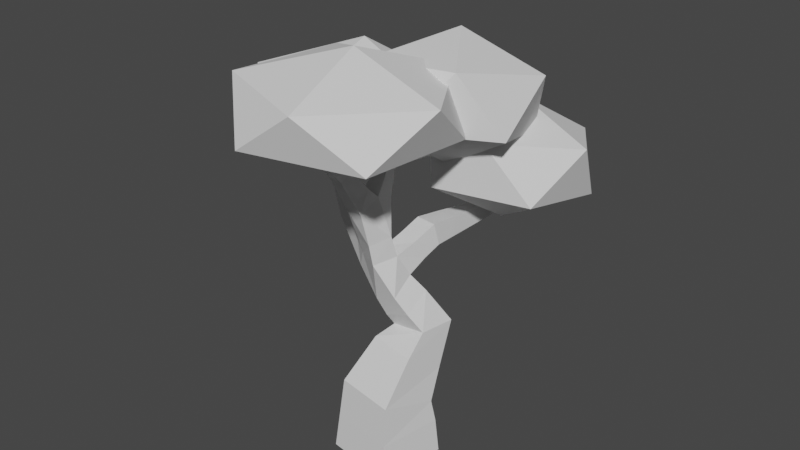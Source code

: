 # Source: treeLeaf0_1.blend  (saved by Blender 3.3.6; exported with 4.5.12 LTS)
import bpy
from mathutils import Matrix  # noqa: F401  (used for matrix-valued properties, if any)

bpy.ops.wm.read_factory_settings(use_empty=True)
scene = bpy.context.scene
scene.name = 'Scene'

# ---- collections
col_collection = bpy.data.collections.new('Collection'); scene.collection.children.link(col_collection)

# ---- materials (node trees are filled in below, after node groups)
mat_material = bpy.data.materials.new('Material')
mat_material.alpha_threshold = 0.0
mat_material.use_transparent_shadow = False
mat_material.roughness = 0.5
mat_material.line_color = (0.0, 0.0, 0.0, 1.0)

# ---- material node trees
mat_material.use_nodes = True; mat_material.node_tree.nodes.clear()
_N = mat_material.node_tree.nodes; _L = mat_material.node_tree.links
n0 = _N.new('ShaderNodeOutputMaterial'); n0.name = 'Material Output'; n0.location = (300, 300)
n1 = _N.new('ShaderNodeBsdfPrincipled'); n1.name = 'Principled BSDF'; n1.location = (10, 300)
n1.distribution = 'GGX'
n1.subsurface_method = 'RANDOM_WALK_SKIN'
n1.inputs[3].default_value = 1.45
n1.inputs[27].default_value = (0.0, 0.0, 0.0, 1.0)
n1.inputs[28].default_value = 1.0
_L.new(n1.outputs[0], n0.inputs[0])
n0.is_active_output = True

# ---- world
world_world = bpy.data.worlds.new('World'); scene.world = world_world
world_world.use_nodes = True; world_world.node_tree.nodes.clear()
_N = world_world.node_tree.nodes; _L = world_world.node_tree.links
n0 = _N.new('ShaderNodeOutputWorld'); n0.name = 'World Output'; n0.location = (300, 300)
n1 = _N.new('ShaderNodeBackground'); n1.name = 'Background'; n1.location = (10, 300)
n1.inputs[0].default_value = (0.05088, 0.05088, 0.05088, 1.0)
_L.new(n1.outputs[0], n0.inputs[0])
n0.is_active_output = True
world_world.color = (0.05088, 0.05088, 0.05088)
world_world.use_sun_shadow = False
world_world.sun_shadow_jitter_overblur = 0.0

# ---- meshes
me_cube = bpy.data.meshes.new('Cube')
me_cube.from_pydata([(-0.2161, 0.7605, 0.006302), (0.539, 0.6437, 0.006302), (0.4223, -0.1113, 0.02182), (-0.3328, 0.005533, 0.02182), (0.1488, 2.566, 2.394), (0.2406, 2.562, 2.394), (0.2391, 2.532, 2.481), (0.1473, 2.537, 2.481), (0.1913, 1.767, 2.468), (0.0679, 1.787, 2.468), (0.08493, 1.891, 2.535), (0.2083, 1.871, 2.535), (-0.02226, 1.05, 2.179), (0.2216, 1.004, 2.19), (0.2003, 0.9475, 2.431), (-0.0435, 0.9935, 2.42), (0.04044, 0.984, 1.356), (0.4417, 0.9441, 1.424), (0.3979, 0.5381, 1.445), (-0.003353, 0.5779, 1.377), (-0.1693, 0.7345, 3.243), (-0.08604, 0.737, 3.243), (-0.08382, 0.6641, 3.283), (-0.1671, 0.6616, 3.283), (-0.1007, -0.05773, 3.142), (-0.2673, -0.04021, 3.157), (-0.2443, 0.09128, 3.259), (-0.0778, 0.07376, 3.244), (-0.06699, -0.4432, 3.572), (-0.179, -0.4394, 3.592), (-0.1628, -0.3584, 3.67), (-0.05087, -0.3622, 3.651), (-0.8839, 0.7656, 2.251), (-0.8056, 0.9465, 2.259), (-0.6871, 0.8894, 2.406), (-0.7655, 0.7085, 2.398), (-1.193, 0.8812, 2.918), (-1.162, 0.9634, 2.926), (-1.092, 0.9324, 2.97), (-1.123, 0.8502, 2.963), (-0.1686, 0.6966, 0.642), (0.4712, 0.5944, 0.6219), (0.3792, -0.01877, 0.811), (-0.2606, 0.08344, 0.8311), (-0.09265, -0.149, 3.244), (-0.2443, -0.1438, 3.27), (-0.2225, -0.03419, 3.376), (-0.07082, -0.03937, 3.35), (-0.08557, -0.2302, 3.335), (-0.2263, -0.2254, 3.359), (-0.206, -0.1237, 3.457), (-0.06531, -0.1285, 3.433), (-0.07906, -0.3048, 3.418), (-0.2097, -0.3004, 3.44), (-0.1909, -0.2059, 3.531), (-0.06025, -0.2104, 3.509), (-0.0729, -0.3754, 3.497), (-0.194, -0.3713, 3.517), (-0.1766, -0.2837, 3.602), (-0.05546, -0.2879, 3.581), (-0.03935, 0.1366, 2.756), (-0.2596, 0.1734, 2.756), (-0.2206, 0.3734, 2.885), (-0.01455, 0.358, 2.885), (-0.06162, 0.06327, 2.9), (-0.2623, 0.09678, 2.9), (-0.2337, 0.2682, 3.006), (-0.033, 0.2347, 3.006), (-0.08208, -0.004099, 3.032), (-0.2649, 0.02642, 3.032), (-0.2388, 0.1825, 3.128), (-0.05602, 0.152, 3.128), (-0.2182, 0.5535, 2.805), (-0.02626, 0.5593, 2.805), (-0.2033, 0.6087, 2.939), (-0.0445, 0.6135, 2.939), (-0.04028, 0.4745, 3.015), (-0.1991, 0.4697, 3.015), (-0.1908, 0.6551, 3.051), (-0.05981, 0.659, 3.051), (-0.05632, 0.5444, 3.114), (-0.1873, 0.5404, 3.114), (-0.1796, 0.6965, 3.151), (-0.07347, 0.6997, 3.151), (-0.07065, 0.6068, 3.202), (-0.1768, 0.6035, 3.202), (-0.01568, 0.2715, 2.174), (-0.2665, 0.4054, 2.18), (-0.1684, 0.6307, 2.196), (0.07935, 0.5236, 2.206), (-0.03097, 0.2333, 2.395), (-0.2615, 0.3258, 2.395), (-0.1706, 0.5524, 2.44), (0.05989, 0.46, 2.44), (0.1124, 2.128, 2.232), (0.2303, 2.122, 2.232), (0.2283, 2.084, 2.344), (0.1104, 2.09, 2.344), (0.1205, 2.225, 2.268), (0.2326, 2.219, 2.268), (0.2307, 2.183, 2.374), (0.1185, 2.189, 2.374), (0.128, 2.315, 2.301), (0.2347, 2.31, 2.301), (0.2329, 2.275, 2.402), (0.1261, 2.281, 2.402), (0.1351, 2.402, 2.333), (0.2368, 2.396, 2.333), (0.235, 2.364, 2.429), (0.1334, 2.369, 2.429), (0.1421, 2.485, 2.364), (0.2387, 2.48, 2.364), (0.2371, 2.449, 2.456), (0.1404, 2.454, 2.456), (0.2148, 1.866, 2.314), (0.08299, 1.881, 2.31), (0.1022, 1.997, 2.365), (0.2256, 1.977, 2.365), (0.1999, 1.82, 2.383), (0.07654, 1.84, 2.383), (0.09356, 1.944, 2.45), (0.217, 1.924, 2.45), (0.006154, 1.257, 2.176), (0.2216, 1.241, 2.188), (0.2109, 1.255, 2.404), (-0.004505, 1.27, 2.392), (0.02987, 1.433, 2.178), (0.2234, 1.419, 2.188), (0.2139, 1.431, 2.382), (0.02029, 1.445, 2.371), (0.05068, 1.587, 2.179), (0.2251, 1.574, 2.188), (0.2165, 1.585, 2.363), (0.04205, 1.598, 2.353), (0.0698, 1.729, 2.18), (0.2266, 1.717, 2.188), (0.2188, 1.727, 2.345), (0.06204, 1.738, 2.337), (0.08775, 1.862, 2.181), (0.228, 1.851, 2.188), (-0.1178, 0.7422, 1.979), (0.1286, 0.6662, 1.958), (-0.06469, 0.9186, 2.089), (0.1731, 0.8471, 2.089), (0.1366, 0.7256, 2.302), (-0.1012, 0.7971, 2.302), (-0.0644, 0.8185, 1.647), (0.2477, 0.7705, 1.779), (0.2634, 0.4622, 1.631), (-0.04874, 0.5102, 1.498), (-0.13, 0.7027, 1.823), (0.1505, 0.398, 1.809), (-0.1166, 0.439, 1.696), (-0.05324, 0.8359, 0.9862), (0.4506, 0.7486, 0.9558), (0.3933, 0.3216, 1.233), (-0.1105, 0.4089, 1.263), (-0.3709, 0.4891, 1.971), (-0.2662, 0.698, 1.971), (-0.5436, 0.5827, 2.064), (-0.4446, 0.7803, 2.064), (-0.365, 0.7404, 2.267), (-0.464, 0.5429, 2.267), (-0.7072, 0.6715, 2.153), (-0.6136, 0.8582, 2.153), (-0.5384, 0.8205, 2.344), (-0.632, 0.6338, 2.344), (-0.9791, 0.8006, 2.447), (-0.9193, 0.9564, 2.462), (-0.787, 0.8977, 2.546), (-0.8468, 0.7419, 2.532), (-1.032, 0.8204, 2.563), (-0.9787, 0.9581, 2.576), (-0.8617, 0.9062, 2.65), (-0.9145, 0.7685, 2.637), (-1.077, 0.8374, 2.662), (-1.03, 0.9596, 2.674), (-0.9263, 0.9136, 2.74), (-0.9731, 0.7914, 2.729), (-1.118, 0.853, 2.753), (-1.077, 0.9609, 2.763), (-0.985, 0.9203, 2.822), (-1.026, 0.8123, 2.812), (-1.157, 0.8674, 2.838), (-1.12, 0.9622, 2.847), (-1.04, 0.9265, 2.898), (-1.076, 0.8318, 2.889), (-0.1894, 0.7332, 0.3824), (0.5054, 0.6257, 0.3824), (0.3979, -0.06891, 0.3966), (-0.2968, 0.03857, 0.3966)], [], [(90, 93, 60), (93, 63, 60), (55, 52, 48, 51), (54, 55, 51, 50), (53, 54, 50, 49), (89, 86, 151), (141, 89, 151), (52, 53, 49, 48), (92, 73, 93), (73, 63, 93), (97, 115, 116), (51, 48, 44, 47), (72, 61, 62), (50, 51, 47, 46), (49, 50, 46, 45), (72, 73, 92), (48, 49, 45, 44), (140, 150, 158, 88), (47, 44, 24, 27), (46, 47, 27, 26), (45, 46, 26, 25), (44, 45, 25, 24), (139, 117, 114), (151, 86, 152), (39, 38, 37, 36), (31, 30, 29, 28), (139, 95, 96, 117), (94, 138, 115, 97), (23, 22, 21, 20), (138, 94, 95, 139), (158, 150, 152, 157), (11, 10, 9, 8), (7, 6, 5, 4), (140, 141, 150), (61, 91, 90, 60), (72, 92, 91, 61), (87, 157, 152, 86), (0, 1, 2, 3), (117, 96, 97, 116), (56, 57, 53, 52), (57, 58, 54, 53), (58, 59, 55, 54), (59, 56, 52, 55), (28, 29, 57, 56), (29, 30, 58, 57), (30, 31, 59, 58), (31, 28, 56, 59), (64, 65, 61, 60), (65, 66, 62, 61), (66, 67, 63, 62), (67, 64, 60, 63), (68, 69, 65, 64), (69, 70, 66, 65), (70, 71, 67, 66), (71, 68, 64, 67), (24, 25, 69, 68), (25, 26, 70, 69), (26, 27, 71, 70), (27, 24, 68, 71), (74, 75, 73, 72), (75, 76, 63, 73), (76, 77, 62, 63), (77, 74, 72, 62), (78, 79, 75, 74), (79, 80, 76, 75), (80, 81, 77, 76), (81, 78, 74, 77), (82, 83, 79, 78), (83, 84, 80, 79), (84, 85, 81, 80), (85, 82, 78, 81), (20, 21, 83, 82), (21, 22, 84, 83), (22, 23, 85, 84), (23, 20, 82, 85), (90, 91, 87, 86), (91, 92, 88, 87), (92, 93, 89, 88), (93, 90, 86, 89), (98, 99, 95, 94), (99, 100, 96, 95), (100, 101, 97, 96), (101, 98, 94, 97), (102, 103, 99, 98), (103, 104, 100, 99), (104, 105, 101, 100), (105, 102, 98, 101), (106, 107, 103, 102), (107, 108, 104, 103), (108, 109, 105, 104), (109, 106, 102, 105), (110, 111, 107, 106), (111, 112, 108, 107), (112, 113, 109, 108), (113, 110, 106, 109), (4, 5, 111, 110), (5, 6, 112, 111), (6, 7, 113, 112), (7, 4, 110, 113), (118, 119, 115, 114), (119, 120, 116, 115), (120, 121, 117, 116), (121, 118, 114, 117), (8, 9, 119, 118), (9, 10, 120, 119), (10, 11, 121, 120), (11, 8, 118, 121), (122, 123, 13, 12), (123, 124, 14, 13), (124, 125, 15, 14), (125, 122, 12, 15), (126, 127, 123, 122), (127, 128, 124, 123), (128, 129, 125, 124), (129, 126, 122, 125), (130, 131, 127, 126), (131, 132, 128, 127), (132, 133, 129, 128), (133, 130, 126, 129), (134, 135, 131, 130), (135, 136, 132, 131), (136, 137, 133, 132), (137, 134, 130, 133), (138, 139, 135, 134), (139, 114, 136, 135), (114, 115, 137, 136), (115, 138, 134, 137), (142, 143, 141, 140), (143, 144, 89, 141), (144, 145, 88, 89), (145, 142, 140, 88), (12, 13, 143, 142), (13, 14, 144, 143), (14, 15, 145, 144), (15, 12, 142, 145), (146, 147, 17, 16), (147, 148, 18, 17), (148, 149, 19, 18), (149, 146, 16, 19), (150, 141, 147, 146), (141, 151, 148, 147), (151, 152, 149, 148), (152, 150, 146, 149), (153, 154, 41, 40), (154, 155, 42, 41), (155, 156, 43, 42), (156, 153, 40, 43), (16, 17, 154, 153), (17, 18, 155, 154), (18, 19, 156, 155), (19, 16, 153, 156), (159, 160, 158, 157), (160, 161, 88, 158), (161, 162, 87, 88), (162, 159, 157, 87), (163, 164, 160, 159), (164, 165, 161, 160), (165, 166, 162, 161), (166, 163, 159, 162), (32, 33, 164, 163), (33, 34, 165, 164), (34, 35, 166, 165), (35, 32, 163, 166), (167, 168, 33, 32), (168, 169, 34, 33), (169, 170, 35, 34), (170, 167, 32, 35), (171, 172, 168, 167), (172, 173, 169, 168), (173, 174, 170, 169), (174, 171, 167, 170), (175, 176, 172, 171), (176, 177, 173, 172), (177, 178, 174, 173), (178, 175, 171, 174), (179, 180, 176, 175), (180, 181, 177, 176), (181, 182, 178, 177), (182, 179, 175, 178), (183, 184, 180, 179), (184, 185, 181, 180), (185, 186, 182, 181), (186, 183, 179, 182), (36, 37, 184, 183), (37, 38, 185, 184), (38, 39, 186, 185), (39, 36, 183, 186), (187, 188, 1, 0), (188, 189, 2, 1), (189, 190, 3, 2), (190, 187, 0, 3), (40, 41, 188, 187), (41, 42, 189, 188), (42, 43, 190, 189), (43, 40, 187, 190)])
me_cube.materials.append(mat_material)
me_cube.use_mirror_vertex_groups = False
me_cube.update()
me_icosphere_001 = bpy.data.meshes.new('Icosphere.001')
me_icosphere_001.from_pydata([(0.0, 0.0, -1.0), (0.7236, -0.5257, -0.4472), (-0.2764, -0.8506, -0.4472), (-0.8944, 0.0, -0.4472), (-0.2764, 0.8506, -0.4472), (0.7236, 0.5257, -0.4472), (0.2764, -0.8506, 0.4472), (-0.7236, -0.5257, 0.4472), (-0.7236, 0.5257, 0.4472), (0.2764, 0.8506, 0.4472), (0.8944, 0.0, 0.4472), (0.0, 0.0, 1.0)], [], [(0, 1, 2), (1, 0, 5), (0, 2, 3), (0, 3, 4), (0, 4, 5), (1, 5, 10), (2, 1, 6), (3, 2, 7), (4, 3, 8), (5, 4, 9), (1, 10, 6), (2, 6, 7), (3, 7, 8), (4, 8, 9), (5, 9, 10), (6, 10, 11), (7, 6, 11), (8, 7, 11), (9, 8, 11), (10, 9, 11)])
_uv = me_icosphere_001.uv_layers.new(name='UVMap')
_uv.uv.foreach_set('vector', [0.1818, 0.0, 0.2727, 0.1575, 0.09091, 0.1575, 0.2727, 0.1575, 0.3636, 0.0, 0.4545, 0.1575, 0.9091, 0.0, 1.0, 0.1575, 0.8182, 0.1575, 0.7273, 0.0, 0.8182, 0.1575, 0.6364, 0.1575, 0.5455, 0.0, 0.6364, 0.1575, 0.4545, 0.1575, 0.2727, 0.1575, 0.4545, 0.1575, 0.3636, 0.3149, 0.09091, 0.1575, 0.2727, 0.1575, 0.1818, 0.3149, 0.8182, 0.1575, 1.0, 0.1575, 0.9091, 0.3149, 0.6364, 0.1575, 0.8182, 0.1575, 0.7273, 0.3149, 0.4545, 0.1575, 0.6364, 0.1575, 0.5455, 0.3149, 0.2727, 0.1575, 0.3636, 0.3149, 0.1818, 0.3149, 0.09091, 0.1575, 0.1818, 0.3149, 0.0, 0.3149, 0.8182, 0.1575, 0.9091, 0.3149, 0.7273, 0.3149, 0.6364, 0.1575, 0.7273, 0.3149, 0.5455, 0.3149, 0.4545, 0.1575, 0.5455, 0.3149, 0.3636, 0.3149, 0.1818, 0.3149, 0.3636, 0.3149, 0.2727, 0.4724, 0.0, 0.3149, 0.1818, 0.3149, 0.09091, 0.4724, 0.7273, 0.3149, 0.9091, 0.3149, 0.8182, 0.4724, 0.5455, 0.3149, 0.7273, 0.3149, 0.6364, 0.4724, 0.3636, 0.3149, 0.5455, 0.3149, 0.4545, 0.4724])
me_icosphere_001.update()
me_icosphere_003 = bpy.data.meshes.new('Icosphere.003')
me_icosphere_003.from_pydata([(0.0, 0.0, -1.0), (0.7236, -0.5257, -0.4472), (-0.2764, -0.8506, -0.4472), (-0.8944, 0.0, -0.4472), (-0.2764, 0.8506, -0.4472), (0.7236, 0.5257, -0.4472), (0.2764, -0.8506, 0.4472), (-0.7236, -0.5257, 0.4472), (-0.7236, 0.5257, 0.4472), (0.2764, 0.8506, 0.4472), (0.8944, 0.0, 0.4472), (0.0, 0.0, 1.0)], [], [(0, 1, 2), (1, 0, 5), (0, 2, 3), (0, 3, 4), (0, 4, 5), (1, 5, 10), (2, 1, 6), (3, 2, 7), (4, 3, 8), (5, 4, 9), (1, 10, 6), (2, 6, 7), (3, 7, 8), (4, 8, 9), (5, 9, 10), (6, 10, 11), (7, 6, 11), (8, 7, 11), (9, 8, 11), (10, 9, 11)])
_uv = me_icosphere_003.uv_layers.new(name='UVMap')
_uv.uv.foreach_set('vector', [0.1818, 0.0, 0.2727, 0.1575, 0.09091, 0.1575, 0.2727, 0.1575, 0.3636, 0.0, 0.4545, 0.1575, 0.9091, 0.0, 1.0, 0.1575, 0.8182, 0.1575, 0.7273, 0.0, 0.8182, 0.1575, 0.6364, 0.1575, 0.5455, 0.0, 0.6364, 0.1575, 0.4545, 0.1575, 0.2727, 0.1575, 0.4545, 0.1575, 0.3636, 0.3149, 0.09091, 0.1575, 0.2727, 0.1575, 0.1818, 0.3149, 0.8182, 0.1575, 1.0, 0.1575, 0.9091, 0.3149, 0.6364, 0.1575, 0.8182, 0.1575, 0.7273, 0.3149, 0.4545, 0.1575, 0.6364, 0.1575, 0.5455, 0.3149, 0.2727, 0.1575, 0.3636, 0.3149, 0.1818, 0.3149, 0.09091, 0.1575, 0.1818, 0.3149, 0.0, 0.3149, 0.8182, 0.1575, 0.9091, 0.3149, 0.7273, 0.3149, 0.6364, 0.1575, 0.7273, 0.3149, 0.5455, 0.3149, 0.4545, 0.1575, 0.5455, 0.3149, 0.3636, 0.3149, 0.1818, 0.3149, 0.3636, 0.3149, 0.2727, 0.4724, 0.0, 0.3149, 0.1818, 0.3149, 0.09091, 0.4724, 0.7273, 0.3149, 0.9091, 0.3149, 0.8182, 0.4724, 0.5455, 0.3149, 0.7273, 0.3149, 0.6364, 0.4724, 0.3636, 0.3149, 0.5455, 0.3149, 0.4545, 0.4724])
me_icosphere_003.update()
me_icosphere_006 = bpy.data.meshes.new('Icosphere.006')
me_icosphere_006.from_pydata([(0.0, 0.0, -1.0), (0.7236, -0.5257, -0.4472), (-0.2764, -0.8506, -0.4472), (-0.8944, 0.0, -0.4472), (-0.2764, 0.8506, -0.4472), (0.7236, 0.5257, -0.4472), (0.2764, -0.8506, 0.4472), (-0.7236, -0.5257, 0.4472), (-0.7236, 0.5257, 0.4472), (0.2764, 0.8506, 0.4472), (0.8944, 0.0, 0.4472), (0.0, 0.0, 1.0)], [], [(0, 1, 2), (1, 0, 5), (0, 2, 3), (0, 3, 4), (0, 4, 5), (1, 5, 10), (2, 1, 6), (3, 2, 7), (4, 3, 8), (5, 4, 9), (1, 10, 6), (2, 6, 7), (3, 7, 8), (4, 8, 9), (5, 9, 10), (6, 10, 11), (7, 6, 11), (8, 7, 11), (9, 8, 11), (10, 9, 11)])
_uv = me_icosphere_006.uv_layers.new(name='UVMap')
_uv.uv.foreach_set('vector', [0.1818, 0.0, 0.2727, 0.1575, 0.09091, 0.1575, 0.2727, 0.1575, 0.3636, 0.0, 0.4545, 0.1575, 0.9091, 0.0, 1.0, 0.1575, 0.8182, 0.1575, 0.7273, 0.0, 0.8182, 0.1575, 0.6364, 0.1575, 0.5455, 0.0, 0.6364, 0.1575, 0.4545, 0.1575, 0.2727, 0.1575, 0.4545, 0.1575, 0.3636, 0.3149, 0.09091, 0.1575, 0.2727, 0.1575, 0.1818, 0.3149, 0.8182, 0.1575, 1.0, 0.1575, 0.9091, 0.3149, 0.6364, 0.1575, 0.8182, 0.1575, 0.7273, 0.3149, 0.4545, 0.1575, 0.6364, 0.1575, 0.5455, 0.3149, 0.2727, 0.1575, 0.3636, 0.3149, 0.1818, 0.3149, 0.09091, 0.1575, 0.1818, 0.3149, 0.0, 0.3149, 0.8182, 0.1575, 0.9091, 0.3149, 0.7273, 0.3149, 0.6364, 0.1575, 0.7273, 0.3149, 0.5455, 0.3149, 0.4545, 0.1575, 0.5455, 0.3149, 0.3636, 0.3149, 0.1818, 0.3149, 0.3636, 0.3149, 0.2727, 0.4724, 0.0, 0.3149, 0.1818, 0.3149, 0.09091, 0.4724, 0.7273, 0.3149, 0.9091, 0.3149, 0.8182, 0.4724, 0.5455, 0.3149, 0.7273, 0.3149, 0.6364, 0.4724, 0.3636, 0.3149, 0.5455, 0.3149, 0.4545, 0.4724])
me_icosphere_006.update()
me_icosphere_008 = bpy.data.meshes.new('Icosphere.008')
me_icosphere_008.from_pydata([(0.0, 0.0, -1.0), (0.7236, -0.5257, -0.4472), (-0.2764, -0.8506, -0.4472), (-0.8944, 0.0, -0.4472), (-0.2764, 0.8506, -0.4472), (0.7236, 0.5257, -0.4472), (0.2764, -0.8506, 0.4472), (-0.7236, -0.5257, 0.4472), (-0.7236, 0.5257, 0.4472), (0.2764, 0.8506, 0.4472), (0.8944, 0.0, 0.4472), (0.0, 0.0, 1.0)], [], [(0, 1, 2), (1, 0, 5), (0, 2, 3), (0, 3, 4), (0, 4, 5), (1, 5, 10), (2, 1, 6), (3, 2, 7), (4, 3, 8), (5, 4, 9), (1, 10, 6), (2, 6, 7), (3, 7, 8), (4, 8, 9), (5, 9, 10), (6, 10, 11), (7, 6, 11), (8, 7, 11), (9, 8, 11), (10, 9, 11)])
_uv = me_icosphere_008.uv_layers.new(name='UVMap')
_uv.uv.foreach_set('vector', [0.1818, 0.0, 0.2727, 0.1575, 0.09091, 0.1575, 0.2727, 0.1575, 0.3636, 0.0, 0.4545, 0.1575, 0.9091, 0.0, 1.0, 0.1575, 0.8182, 0.1575, 0.7273, 0.0, 0.8182, 0.1575, 0.6364, 0.1575, 0.5455, 0.0, 0.6364, 0.1575, 0.4545, 0.1575, 0.2727, 0.1575, 0.4545, 0.1575, 0.3636, 0.3149, 0.09091, 0.1575, 0.2727, 0.1575, 0.1818, 0.3149, 0.8182, 0.1575, 1.0, 0.1575, 0.9091, 0.3149, 0.6364, 0.1575, 0.8182, 0.1575, 0.7273, 0.3149, 0.4545, 0.1575, 0.6364, 0.1575, 0.5455, 0.3149, 0.2727, 0.1575, 0.3636, 0.3149, 0.1818, 0.3149, 0.09091, 0.1575, 0.1818, 0.3149, 0.0, 0.3149, 0.8182, 0.1575, 0.9091, 0.3149, 0.7273, 0.3149, 0.6364, 0.1575, 0.7273, 0.3149, 0.5455, 0.3149, 0.4545, 0.1575, 0.5455, 0.3149, 0.3636, 0.3149, 0.1818, 0.3149, 0.3636, 0.3149, 0.2727, 0.4724, 0.0, 0.3149, 0.1818, 0.3149, 0.09091, 0.4724, 0.7273, 0.3149, 0.9091, 0.3149, 0.8182, 0.4724, 0.5455, 0.3149, 0.7273, 0.3149, 0.6364, 0.4724, 0.3636, 0.3149, 0.5455, 0.3149, 0.4545, 0.4724])
me_icosphere_008.update()

# ---- objects
ob_cube = bpy.data.objects.new('Cube', me_cube)
ob_icosphere_001 = bpy.data.objects.new('Icosphere.001', me_icosphere_001)
ob_icosphere_003 = bpy.data.objects.new('Icosphere.003', me_icosphere_003)
ob_icosphere_002 = bpy.data.objects.new('Icosphere.002', me_icosphere_006)
ob_icosphere_005 = bpy.data.objects.new('Icosphere.005', me_icosphere_008)

# ---- transforms, parenting, visibility, modifiers, constraints
ob_cube.location = (0.0, 0.0, 0.0)
ob_cube.lock_rotations_4d = False
ob_cube.empty_display_type = 'ARROWS'
ob_cube.lineart.crease_threshold = 0.0
ob_icosphere_001.location = (0.4387, 1.906, 2.907)
ob_icosphere_001.rotation_euler = (-0.2206, -0.0, 0.0)
ob_icosphere_001.scale = (0.9169, 1.116, 0.6337)
ob_icosphere_003.location = (0.0136, -0.03312, 3.924)
ob_icosphere_003.rotation_euler = (0.05744, 3.186, -0.01254)
ob_icosphere_003.scale = (1.102, 1.257, 0.5431)
ob_icosphere_002.location = (-0.849, 0.9777, 3.392)
ob_icosphere_002.rotation_euler = (-0.2206, -0.0, 0.0)
ob_icosphere_002.scale = (1.046, 1.274, 0.723)
ob_icosphere_005.location = (0.1648, 1.267, 3.679)
ob_icosphere_005.rotation_euler = (3.411, -0.01235, 3.498)
ob_icosphere_005.scale = (0.9622, 1.172, 0.665)

# ---- collection membership
col_collection.objects.link(ob_cube)
col_collection.objects.link(ob_icosphere_001)
col_collection.objects.link(ob_icosphere_003)
col_collection.objects.link(ob_icosphere_002)
col_collection.objects.link(ob_icosphere_005)

# ---- scene / render settings (as saved in the file)
scene.frame_start = 1; scene.frame_end = 250; scene.frame_set(0)
scene.render.engine = 'BLENDER_EEVEE_NEXT'
scene.cycles.sampling_pattern = 'TABULATED_SOBOL'
scene.cycles.use_light_tree = False
scene.view_settings.view_transform = 'Filmic'
bpy.context.view_layer.update()

# ---- added for rendering (the .blend has no active camera and no usable light): camera, sun
cam_auto = bpy.data.cameras.new('AutoCamera')
cam_auto.lens = 50.0
cam_auto.sensor_width = 36.0
cam_auto.clip_end = 1000.0
ob_auto_camera = bpy.data.objects.new('AutoCamera', cam_auto)
scene.collection.objects.link(ob_auto_camera)
ob_auto_camera.location = (6.19377, -6.77136, 7.42458)
ob_auto_camera.rotation_euler = (1.09748, -7.21219e-08, 0.694738)
scene.camera = ob_auto_camera
light_auto_sun = bpy.data.lights.new('AutoSun', 'SUN')
light_auto_sun.energy = 3.0
light_auto_sun.angle = 0.0523599
ob_auto_sun = bpy.data.objects.new('AutoSun', light_auto_sun)
scene.collection.objects.link(ob_auto_sun)
ob_auto_sun.rotation_euler = (0.872665, 0.174533, 0.523599)
bpy.context.view_layer.update()
